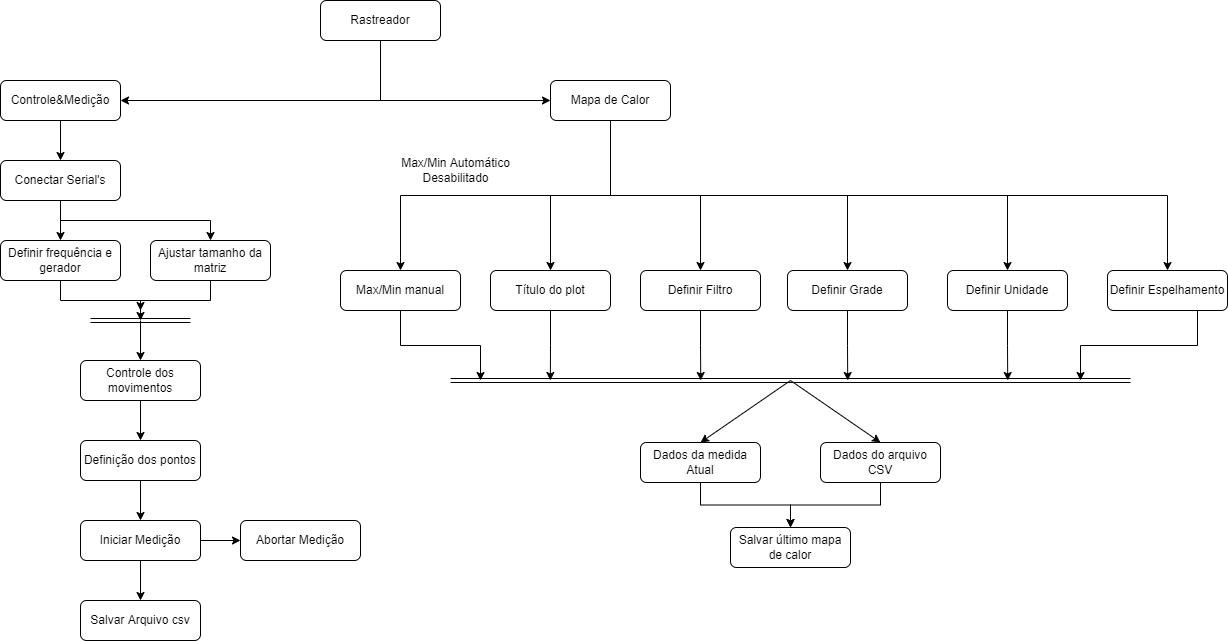

The diagram above was exported from draw.io. Its source (the exported page's mxGraphModel, read from the mxfile embedded in the PNG):
<mxGraphModel dx="1378" dy="768" grid="1" gridSize="10" guides="1" tooltips="1" connect="1" arrows="1" fold="1" page="1" pageScale="1" pageWidth="827" pageHeight="1169" math="0" shadow="0">
  <root>
    <mxCell id="WIyWlLk6GJQsqaUBKTNV-0" />
    <mxCell id="WIyWlLk6GJQsqaUBKTNV-1" parent="WIyWlLk6GJQsqaUBKTNV-0" />
    <mxCell id="lrzL7X_XdRYyEChJGmPY-13" style="edgeStyle=orthogonalEdgeStyle;rounded=0;orthogonalLoop=1;jettySize=auto;html=1;exitX=0.5;exitY=1;exitDx=0;exitDy=0;entryX=1;entryY=0.5;entryDx=0;entryDy=0;" edge="1" parent="WIyWlLk6GJQsqaUBKTNV-1" source="WIyWlLk6GJQsqaUBKTNV-11" target="lrzL7X_XdRYyEChJGmPY-0">
      <mxGeometry relative="1" as="geometry" />
    </mxCell>
    <mxCell id="lrzL7X_XdRYyEChJGmPY-14" style="edgeStyle=orthogonalEdgeStyle;rounded=0;orthogonalLoop=1;jettySize=auto;html=1;exitX=0.5;exitY=1;exitDx=0;exitDy=0;entryX=0;entryY=0.5;entryDx=0;entryDy=0;" edge="1" parent="WIyWlLk6GJQsqaUBKTNV-1" source="WIyWlLk6GJQsqaUBKTNV-11" target="lrzL7X_XdRYyEChJGmPY-1">
      <mxGeometry relative="1" as="geometry" />
    </mxCell>
    <mxCell id="WIyWlLk6GJQsqaUBKTNV-11" value="Rastreador" style="rounded=1;whiteSpace=wrap;html=1;fontSize=12;glass=0;strokeWidth=1;shadow=0;" parent="WIyWlLk6GJQsqaUBKTNV-1" vertex="1">
      <mxGeometry x="360" y="80" width="120" height="40" as="geometry" />
    </mxCell>
    <mxCell id="lrzL7X_XdRYyEChJGmPY-12" style="edgeStyle=orthogonalEdgeStyle;rounded=0;orthogonalLoop=1;jettySize=auto;html=1;exitX=0.5;exitY=1;exitDx=0;exitDy=0;entryX=0.5;entryY=0;entryDx=0;entryDy=0;" edge="1" parent="WIyWlLk6GJQsqaUBKTNV-1" source="lrzL7X_XdRYyEChJGmPY-0" target="lrzL7X_XdRYyEChJGmPY-4">
      <mxGeometry relative="1" as="geometry" />
    </mxCell>
    <mxCell id="lrzL7X_XdRYyEChJGmPY-0" value="Controle&amp;amp;Medição" style="rounded=1;whiteSpace=wrap;html=1;fontSize=12;glass=0;strokeWidth=1;shadow=0;" vertex="1" parent="WIyWlLk6GJQsqaUBKTNV-1">
      <mxGeometry x="40" y="160" width="120" height="40" as="geometry" />
    </mxCell>
    <mxCell id="lrzL7X_XdRYyEChJGmPY-29" style="edgeStyle=orthogonalEdgeStyle;rounded=0;orthogonalLoop=1;jettySize=auto;html=1;exitX=0.5;exitY=1;exitDx=0;exitDy=0;entryX=0.5;entryY=0;entryDx=0;entryDy=0;" edge="1" parent="WIyWlLk6GJQsqaUBKTNV-1" source="lrzL7X_XdRYyEChJGmPY-1" target="lrzL7X_XdRYyEChJGmPY-26">
      <mxGeometry relative="1" as="geometry" />
    </mxCell>
    <mxCell id="lrzL7X_XdRYyEChJGmPY-32" style="edgeStyle=orthogonalEdgeStyle;rounded=0;orthogonalLoop=1;jettySize=auto;html=1;exitX=0.5;exitY=1;exitDx=0;exitDy=0;" edge="1" parent="WIyWlLk6GJQsqaUBKTNV-1" source="lrzL7X_XdRYyEChJGmPY-1" target="lrzL7X_XdRYyEChJGmPY-28">
      <mxGeometry relative="1" as="geometry" />
    </mxCell>
    <mxCell id="lrzL7X_XdRYyEChJGmPY-33" style="edgeStyle=orthogonalEdgeStyle;rounded=0;orthogonalLoop=1;jettySize=auto;html=1;exitX=0.5;exitY=1;exitDx=0;exitDy=0;entryX=0.5;entryY=0;entryDx=0;entryDy=0;" edge="1" parent="WIyWlLk6GJQsqaUBKTNV-1" source="lrzL7X_XdRYyEChJGmPY-1" target="lrzL7X_XdRYyEChJGmPY-27">
      <mxGeometry relative="1" as="geometry" />
    </mxCell>
    <mxCell id="lrzL7X_XdRYyEChJGmPY-43" style="edgeStyle=orthogonalEdgeStyle;rounded=0;orthogonalLoop=1;jettySize=auto;html=1;exitX=0.5;exitY=1;exitDx=0;exitDy=0;entryX=0.5;entryY=0;entryDx=0;entryDy=0;" edge="1" parent="WIyWlLk6GJQsqaUBKTNV-1" source="lrzL7X_XdRYyEChJGmPY-1" target="lrzL7X_XdRYyEChJGmPY-40">
      <mxGeometry relative="1" as="geometry" />
    </mxCell>
    <mxCell id="lrzL7X_XdRYyEChJGmPY-44" style="edgeStyle=orthogonalEdgeStyle;rounded=0;orthogonalLoop=1;jettySize=auto;html=1;exitX=0.5;exitY=1;exitDx=0;exitDy=0;" edge="1" parent="WIyWlLk6GJQsqaUBKTNV-1" source="lrzL7X_XdRYyEChJGmPY-1" target="lrzL7X_XdRYyEChJGmPY-41">
      <mxGeometry relative="1" as="geometry" />
    </mxCell>
    <mxCell id="lrzL7X_XdRYyEChJGmPY-45" style="edgeStyle=orthogonalEdgeStyle;rounded=0;orthogonalLoop=1;jettySize=auto;html=1;exitX=0.5;exitY=1;exitDx=0;exitDy=0;" edge="1" parent="WIyWlLk6GJQsqaUBKTNV-1" source="lrzL7X_XdRYyEChJGmPY-1" target="lrzL7X_XdRYyEChJGmPY-42">
      <mxGeometry relative="1" as="geometry" />
    </mxCell>
    <mxCell id="lrzL7X_XdRYyEChJGmPY-1" value="Mapa de Calor" style="rounded=1;whiteSpace=wrap;html=1;fontSize=12;glass=0;strokeWidth=1;shadow=0;" vertex="1" parent="WIyWlLk6GJQsqaUBKTNV-1">
      <mxGeometry x="590" y="160" width="120" height="40" as="geometry" />
    </mxCell>
    <mxCell id="lrzL7X_XdRYyEChJGmPY-15" style="edgeStyle=orthogonalEdgeStyle;rounded=0;orthogonalLoop=1;jettySize=auto;html=1;exitX=0.5;exitY=1;exitDx=0;exitDy=0;entryX=0.5;entryY=0;entryDx=0;entryDy=0;" edge="1" parent="WIyWlLk6GJQsqaUBKTNV-1" source="lrzL7X_XdRYyEChJGmPY-4" target="lrzL7X_XdRYyEChJGmPY-9">
      <mxGeometry relative="1" as="geometry" />
    </mxCell>
    <mxCell id="lrzL7X_XdRYyEChJGmPY-16" style="edgeStyle=orthogonalEdgeStyle;rounded=0;orthogonalLoop=1;jettySize=auto;html=1;exitX=0.5;exitY=1;exitDx=0;exitDy=0;" edge="1" parent="WIyWlLk6GJQsqaUBKTNV-1" source="lrzL7X_XdRYyEChJGmPY-4" target="lrzL7X_XdRYyEChJGmPY-5">
      <mxGeometry relative="1" as="geometry" />
    </mxCell>
    <mxCell id="lrzL7X_XdRYyEChJGmPY-4" value="Conectar Serial's" style="rounded=1;whiteSpace=wrap;html=1;fontSize=12;glass=0;strokeWidth=1;shadow=0;" vertex="1" parent="WIyWlLk6GJQsqaUBKTNV-1">
      <mxGeometry x="40" y="240" width="120" height="40" as="geometry" />
    </mxCell>
    <mxCell id="lrzL7X_XdRYyEChJGmPY-18" style="edgeStyle=orthogonalEdgeStyle;rounded=0;orthogonalLoop=1;jettySize=auto;html=1;exitX=0.5;exitY=1;exitDx=0;exitDy=0;" edge="1" parent="WIyWlLk6GJQsqaUBKTNV-1" source="lrzL7X_XdRYyEChJGmPY-5">
      <mxGeometry relative="1" as="geometry">
        <mxPoint x="180" y="400" as="targetPoint" />
      </mxGeometry>
    </mxCell>
    <mxCell id="lrzL7X_XdRYyEChJGmPY-5" value="Ajustar tamanho da matriz" style="rounded=1;whiteSpace=wrap;html=1;fontSize=12;glass=0;strokeWidth=1;shadow=0;" vertex="1" parent="WIyWlLk6GJQsqaUBKTNV-1">
      <mxGeometry x="190" y="320" width="120" height="40" as="geometry" />
    </mxCell>
    <mxCell id="lrzL7X_XdRYyEChJGmPY-23" style="edgeStyle=orthogonalEdgeStyle;rounded=0;orthogonalLoop=1;jettySize=auto;html=1;exitX=0.5;exitY=1;exitDx=0;exitDy=0;entryX=0.5;entryY=0;entryDx=0;entryDy=0;" edge="1" parent="WIyWlLk6GJQsqaUBKTNV-1" source="lrzL7X_XdRYyEChJGmPY-6" target="lrzL7X_XdRYyEChJGmPY-8">
      <mxGeometry relative="1" as="geometry" />
    </mxCell>
    <mxCell id="lrzL7X_XdRYyEChJGmPY-6" value="Definição dos pontos" style="rounded=1;whiteSpace=wrap;html=1;fontSize=12;glass=0;strokeWidth=1;shadow=0;" vertex="1" parent="WIyWlLk6GJQsqaUBKTNV-1">
      <mxGeometry x="120" y="520" width="120" height="40" as="geometry" />
    </mxCell>
    <mxCell id="lrzL7X_XdRYyEChJGmPY-7" value="Salvar Arquivo csv" style="rounded=1;whiteSpace=wrap;html=1;fontSize=12;glass=0;strokeWidth=1;shadow=0;" vertex="1" parent="WIyWlLk6GJQsqaUBKTNV-1">
      <mxGeometry x="120" y="680" width="120" height="40" as="geometry" />
    </mxCell>
    <mxCell id="lrzL7X_XdRYyEChJGmPY-24" style="edgeStyle=orthogonalEdgeStyle;rounded=0;orthogonalLoop=1;jettySize=auto;html=1;exitX=1;exitY=0.5;exitDx=0;exitDy=0;entryX=0;entryY=0.5;entryDx=0;entryDy=0;" edge="1" parent="WIyWlLk6GJQsqaUBKTNV-1" source="lrzL7X_XdRYyEChJGmPY-8" target="lrzL7X_XdRYyEChJGmPY-22">
      <mxGeometry relative="1" as="geometry" />
    </mxCell>
    <mxCell id="lrzL7X_XdRYyEChJGmPY-25" style="edgeStyle=orthogonalEdgeStyle;rounded=0;orthogonalLoop=1;jettySize=auto;html=1;exitX=0.5;exitY=1;exitDx=0;exitDy=0;entryX=0.5;entryY=0;entryDx=0;entryDy=0;" edge="1" parent="WIyWlLk6GJQsqaUBKTNV-1" source="lrzL7X_XdRYyEChJGmPY-8" target="lrzL7X_XdRYyEChJGmPY-7">
      <mxGeometry relative="1" as="geometry" />
    </mxCell>
    <mxCell id="lrzL7X_XdRYyEChJGmPY-8" value="Iniciar Medição" style="rounded=1;whiteSpace=wrap;html=1;fontSize=12;glass=0;strokeWidth=1;shadow=0;" vertex="1" parent="WIyWlLk6GJQsqaUBKTNV-1">
      <mxGeometry x="120" y="600" width="120" height="40" as="geometry" />
    </mxCell>
    <mxCell id="lrzL7X_XdRYyEChJGmPY-19" style="edgeStyle=orthogonalEdgeStyle;rounded=0;orthogonalLoop=1;jettySize=auto;html=1;exitX=0.5;exitY=1;exitDx=0;exitDy=0;" edge="1" parent="WIyWlLk6GJQsqaUBKTNV-1" source="lrzL7X_XdRYyEChJGmPY-9">
      <mxGeometry relative="1" as="geometry">
        <mxPoint x="180" y="390" as="targetPoint" />
      </mxGeometry>
    </mxCell>
    <mxCell id="lrzL7X_XdRYyEChJGmPY-9" value="Definir frequência e gerador" style="rounded=1;whiteSpace=wrap;html=1;fontSize=12;glass=0;strokeWidth=1;shadow=0;" vertex="1" parent="WIyWlLk6GJQsqaUBKTNV-1">
      <mxGeometry x="40" y="320" width="120" height="40" as="geometry" />
    </mxCell>
    <mxCell id="lrzL7X_XdRYyEChJGmPY-21" style="edgeStyle=orthogonalEdgeStyle;rounded=0;orthogonalLoop=1;jettySize=auto;html=1;exitX=0.5;exitY=1;exitDx=0;exitDy=0;entryX=0.5;entryY=0;entryDx=0;entryDy=0;" edge="1" parent="WIyWlLk6GJQsqaUBKTNV-1" source="lrzL7X_XdRYyEChJGmPY-10" target="lrzL7X_XdRYyEChJGmPY-6">
      <mxGeometry relative="1" as="geometry" />
    </mxCell>
    <mxCell id="lrzL7X_XdRYyEChJGmPY-10" value="Controle dos movimentos" style="rounded=1;whiteSpace=wrap;html=1;fontSize=12;glass=0;strokeWidth=1;shadow=0;" vertex="1" parent="WIyWlLk6GJQsqaUBKTNV-1">
      <mxGeometry x="120" y="440" width="120" height="40" as="geometry" />
    </mxCell>
    <mxCell id="lrzL7X_XdRYyEChJGmPY-17" value="" style="shape=link;html=1;rounded=0;" edge="1" parent="WIyWlLk6GJQsqaUBKTNV-1">
      <mxGeometry width="100" relative="1" as="geometry">
        <mxPoint x="130" y="400" as="sourcePoint" />
        <mxPoint x="230" y="400" as="targetPoint" />
      </mxGeometry>
    </mxCell>
    <mxCell id="lrzL7X_XdRYyEChJGmPY-20" value="" style="endArrow=classic;html=1;rounded=0;entryX=0.5;entryY=0;entryDx=0;entryDy=0;" edge="1" parent="WIyWlLk6GJQsqaUBKTNV-1" target="lrzL7X_XdRYyEChJGmPY-10">
      <mxGeometry width="50" height="50" relative="1" as="geometry">
        <mxPoint x="180" y="400" as="sourcePoint" />
        <mxPoint x="540" y="240" as="targetPoint" />
      </mxGeometry>
    </mxCell>
    <mxCell id="lrzL7X_XdRYyEChJGmPY-22" value="Abortar Medição" style="rounded=1;whiteSpace=wrap;html=1;fontSize=12;glass=0;strokeWidth=1;shadow=0;" vertex="1" parent="WIyWlLk6GJQsqaUBKTNV-1">
      <mxGeometry x="280" y="600" width="120" height="40" as="geometry" />
    </mxCell>
    <mxCell id="lrzL7X_XdRYyEChJGmPY-56" style="edgeStyle=orthogonalEdgeStyle;rounded=0;orthogonalLoop=1;jettySize=auto;html=1;exitX=0.5;exitY=1;exitDx=0;exitDy=0;" edge="1" parent="WIyWlLk6GJQsqaUBKTNV-1" source="lrzL7X_XdRYyEChJGmPY-26">
      <mxGeometry relative="1" as="geometry">
        <mxPoint x="520" y="460" as="targetPoint" />
      </mxGeometry>
    </mxCell>
    <mxCell id="lrzL7X_XdRYyEChJGmPY-26" value="Max/Min manual" style="rounded=1;whiteSpace=wrap;html=1;fontSize=12;glass=0;strokeWidth=1;shadow=0;" vertex="1" parent="WIyWlLk6GJQsqaUBKTNV-1">
      <mxGeometry x="380" y="350" width="120" height="40" as="geometry" />
    </mxCell>
    <mxCell id="lrzL7X_XdRYyEChJGmPY-58" style="edgeStyle=orthogonalEdgeStyle;rounded=0;orthogonalLoop=1;jettySize=auto;html=1;exitX=0.5;exitY=1;exitDx=0;exitDy=0;" edge="1" parent="WIyWlLk6GJQsqaUBKTNV-1" source="lrzL7X_XdRYyEChJGmPY-27">
      <mxGeometry relative="1" as="geometry">
        <mxPoint x="740.2608695652175" y="460" as="targetPoint" />
      </mxGeometry>
    </mxCell>
    <mxCell id="lrzL7X_XdRYyEChJGmPY-27" value="Definir Filtro" style="rounded=1;whiteSpace=wrap;html=1;fontSize=12;glass=0;strokeWidth=1;shadow=0;" vertex="1" parent="WIyWlLk6GJQsqaUBKTNV-1">
      <mxGeometry x="680" y="350" width="120" height="40" as="geometry" />
    </mxCell>
    <mxCell id="lrzL7X_XdRYyEChJGmPY-57" style="edgeStyle=orthogonalEdgeStyle;rounded=0;orthogonalLoop=1;jettySize=auto;html=1;exitX=0.5;exitY=1;exitDx=0;exitDy=0;" edge="1" parent="WIyWlLk6GJQsqaUBKTNV-1" source="lrzL7X_XdRYyEChJGmPY-28">
      <mxGeometry relative="1" as="geometry">
        <mxPoint x="589.8260869565217" y="460" as="targetPoint" />
      </mxGeometry>
    </mxCell>
    <mxCell id="lrzL7X_XdRYyEChJGmPY-28" value="Título do plot" style="rounded=1;whiteSpace=wrap;html=1;fontSize=12;glass=0;strokeWidth=1;shadow=0;" vertex="1" parent="WIyWlLk6GJQsqaUBKTNV-1">
      <mxGeometry x="530" y="350" width="120" height="40" as="geometry" />
    </mxCell>
    <mxCell id="lrzL7X_XdRYyEChJGmPY-30" value="Max/Min Automático&lt;br&gt;Desabilitado" style="text;html=1;align=center;verticalAlign=middle;resizable=0;points=[];autosize=1;strokeColor=none;fillColor=none;" vertex="1" parent="WIyWlLk6GJQsqaUBKTNV-1">
      <mxGeometry x="430" y="230" width="130" height="40" as="geometry" />
    </mxCell>
    <mxCell id="lrzL7X_XdRYyEChJGmPY-37" style="edgeStyle=orthogonalEdgeStyle;rounded=0;orthogonalLoop=1;jettySize=auto;html=1;exitX=0.5;exitY=1;exitDx=0;exitDy=0;" edge="1" parent="WIyWlLk6GJQsqaUBKTNV-1" source="lrzL7X_XdRYyEChJGmPY-34" target="lrzL7X_XdRYyEChJGmPY-36">
      <mxGeometry relative="1" as="geometry" />
    </mxCell>
    <mxCell id="lrzL7X_XdRYyEChJGmPY-34" value="Dados da medida&lt;br&gt;Atual" style="rounded=1;whiteSpace=wrap;html=1;fontSize=12;glass=0;strokeWidth=1;shadow=0;" vertex="1" parent="WIyWlLk6GJQsqaUBKTNV-1">
      <mxGeometry x="680" y="522" width="120" height="40" as="geometry" />
    </mxCell>
    <mxCell id="lrzL7X_XdRYyEChJGmPY-38" style="edgeStyle=orthogonalEdgeStyle;rounded=0;orthogonalLoop=1;jettySize=auto;html=1;exitX=0.5;exitY=1;exitDx=0;exitDy=0;entryX=0.5;entryY=0;entryDx=0;entryDy=0;" edge="1" parent="WIyWlLk6GJQsqaUBKTNV-1" source="lrzL7X_XdRYyEChJGmPY-35" target="lrzL7X_XdRYyEChJGmPY-36">
      <mxGeometry relative="1" as="geometry" />
    </mxCell>
    <mxCell id="lrzL7X_XdRYyEChJGmPY-35" value="Dados do arquivo&lt;br&gt;CSV" style="rounded=1;whiteSpace=wrap;html=1;fontSize=12;glass=0;strokeWidth=1;shadow=0;" vertex="1" parent="WIyWlLk6GJQsqaUBKTNV-1">
      <mxGeometry x="860" y="522" width="120" height="40" as="geometry" />
    </mxCell>
    <mxCell id="lrzL7X_XdRYyEChJGmPY-36" value="Salvar último mapa de calor" style="rounded=1;whiteSpace=wrap;html=1;fontSize=12;glass=0;strokeWidth=1;shadow=0;" vertex="1" parent="WIyWlLk6GJQsqaUBKTNV-1">
      <mxGeometry x="770" y="607" width="120" height="40" as="geometry" />
    </mxCell>
    <mxCell id="lrzL7X_XdRYyEChJGmPY-59" style="edgeStyle=orthogonalEdgeStyle;rounded=0;orthogonalLoop=1;jettySize=auto;html=1;exitX=0.5;exitY=1;exitDx=0;exitDy=0;" edge="1" parent="WIyWlLk6GJQsqaUBKTNV-1" source="lrzL7X_XdRYyEChJGmPY-40">
      <mxGeometry relative="1" as="geometry">
        <mxPoint x="887.217391304348" y="460" as="targetPoint" />
      </mxGeometry>
    </mxCell>
    <mxCell id="lrzL7X_XdRYyEChJGmPY-40" value="Definir Grade" style="rounded=1;whiteSpace=wrap;html=1;fontSize=12;glass=0;strokeWidth=1;shadow=0;" vertex="1" parent="WIyWlLk6GJQsqaUBKTNV-1">
      <mxGeometry x="827" y="350" width="120" height="40" as="geometry" />
    </mxCell>
    <mxCell id="lrzL7X_XdRYyEChJGmPY-60" style="edgeStyle=orthogonalEdgeStyle;rounded=0;orthogonalLoop=1;jettySize=auto;html=1;exitX=0.5;exitY=1;exitDx=0;exitDy=0;" edge="1" parent="WIyWlLk6GJQsqaUBKTNV-1" source="lrzL7X_XdRYyEChJGmPY-41">
      <mxGeometry relative="1" as="geometry">
        <mxPoint x="1047.217391304348" y="460" as="targetPoint" />
      </mxGeometry>
    </mxCell>
    <mxCell id="lrzL7X_XdRYyEChJGmPY-41" value="Definir Unidade" style="rounded=1;whiteSpace=wrap;html=1;fontSize=12;glass=0;strokeWidth=1;shadow=0;" vertex="1" parent="WIyWlLk6GJQsqaUBKTNV-1">
      <mxGeometry x="987" y="350" width="120" height="40" as="geometry" />
    </mxCell>
    <mxCell id="lrzL7X_XdRYyEChJGmPY-61" style="edgeStyle=orthogonalEdgeStyle;rounded=0;orthogonalLoop=1;jettySize=auto;html=1;exitX=0.75;exitY=1;exitDx=0;exitDy=0;" edge="1" parent="WIyWlLk6GJQsqaUBKTNV-1" source="lrzL7X_XdRYyEChJGmPY-42">
      <mxGeometry relative="1" as="geometry">
        <mxPoint x="1120" y="460" as="targetPoint" />
      </mxGeometry>
    </mxCell>
    <mxCell id="lrzL7X_XdRYyEChJGmPY-42" value="Definir Espelhamento" style="rounded=1;whiteSpace=wrap;html=1;fontSize=12;glass=0;strokeWidth=1;shadow=0;" vertex="1" parent="WIyWlLk6GJQsqaUBKTNV-1">
      <mxGeometry x="1147" y="350" width="120" height="40" as="geometry" />
    </mxCell>
    <mxCell id="lrzL7X_XdRYyEChJGmPY-46" value="" style="shape=link;html=1;rounded=0;" edge="1" parent="WIyWlLk6GJQsqaUBKTNV-1">
      <mxGeometry width="100" relative="1" as="geometry">
        <mxPoint x="490" y="460" as="sourcePoint" />
        <mxPoint x="1170" y="460" as="targetPoint" />
      </mxGeometry>
    </mxCell>
    <mxCell id="lrzL7X_XdRYyEChJGmPY-53" value="" style="endArrow=classic;html=1;rounded=0;entryX=0.5;entryY=0;entryDx=0;entryDy=0;" edge="1" parent="WIyWlLk6GJQsqaUBKTNV-1" target="lrzL7X_XdRYyEChJGmPY-34">
      <mxGeometry width="50" height="50" relative="1" as="geometry">
        <mxPoint x="830" y="460" as="sourcePoint" />
        <mxPoint x="840" y="430" as="targetPoint" />
      </mxGeometry>
    </mxCell>
    <mxCell id="lrzL7X_XdRYyEChJGmPY-54" value="" style="endArrow=classic;html=1;rounded=0;entryX=0.5;entryY=0;entryDx=0;entryDy=0;" edge="1" parent="WIyWlLk6GJQsqaUBKTNV-1" target="lrzL7X_XdRYyEChJGmPY-35">
      <mxGeometry width="50" height="50" relative="1" as="geometry">
        <mxPoint x="830" y="460" as="sourcePoint" />
        <mxPoint x="750" y="532" as="targetPoint" />
      </mxGeometry>
    </mxCell>
  </root>
</mxGraphModel>